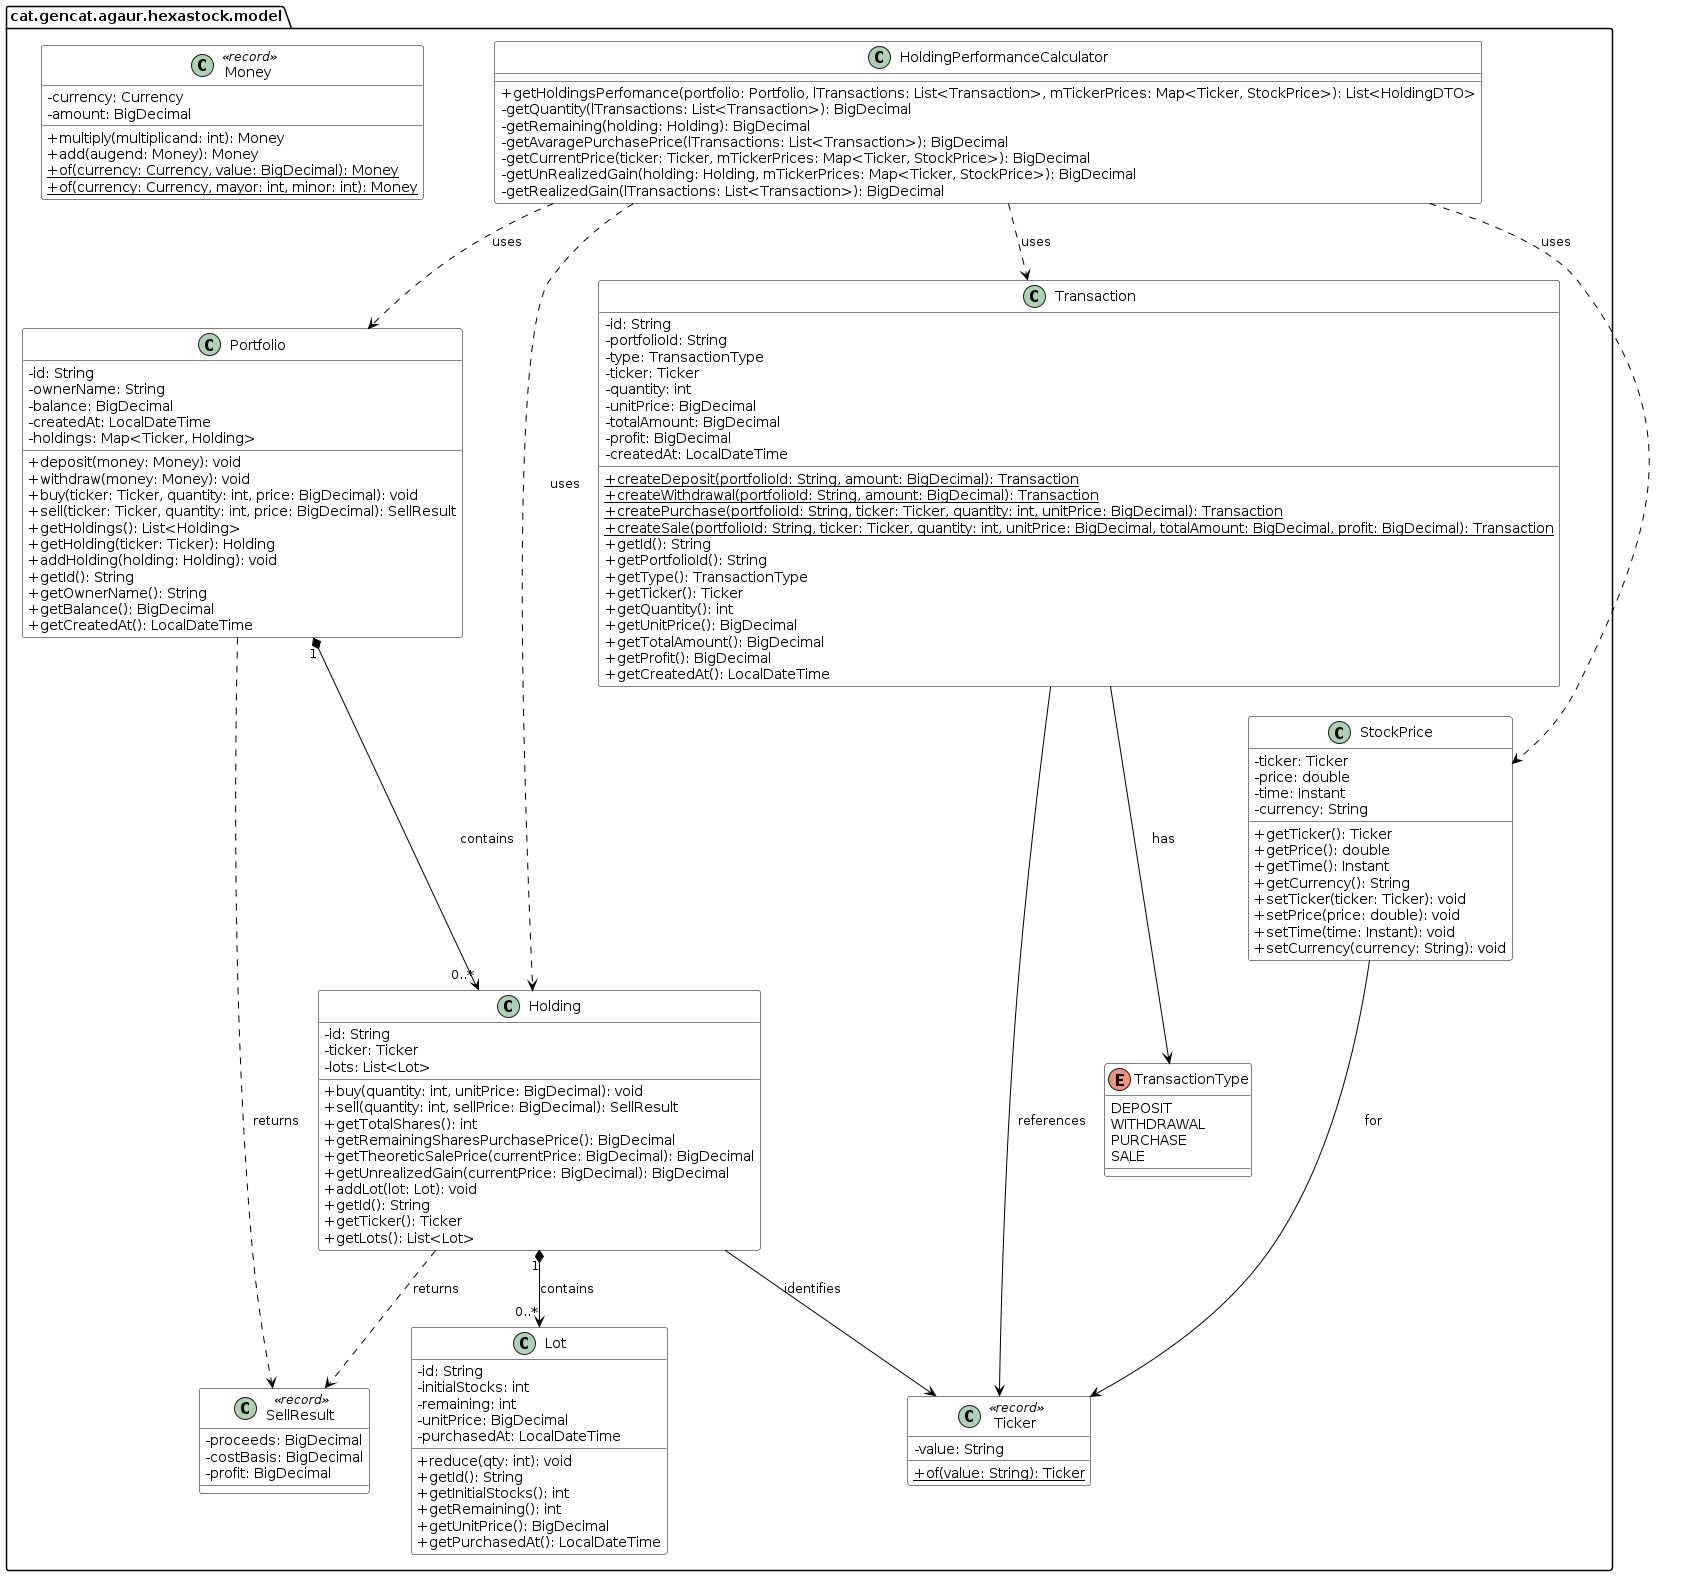

The diagram above was rendered by PlantUML. Its source (embedded in the PNG):
@startuml
' Style definitions
skinparam classAttributeIconSize 0
skinparam class {
  BackgroundColor White
  BorderColor Black
  ArrowColor Black
}

' Packages
package "cat.gencat.agaur.hexastock.model" as model {
  ' Core Entities
  class Portfolio {
    -id: String
    -ownerName: String
    -balance: BigDecimal
    -createdAt: LocalDateTime
    -holdings: Map<Ticker, Holding>
    +deposit(money: Money): void
    +withdraw(money: Money): void
    +buy(ticker: Ticker, quantity: int, price: BigDecimal): void
    +sell(ticker: Ticker, quantity: int, price: BigDecimal): SellResult
    +getHoldings(): List<Holding>
    +getHolding(ticker: Ticker): Holding
    +addHolding(holding: Holding): void
    +getId(): String
    +getOwnerName(): String
    +getBalance(): BigDecimal
    +getCreatedAt(): LocalDateTime
  }

  class Holding {
    -id: String
    -ticker: Ticker
    -lots: List<Lot>
    +buy(quantity: int, unitPrice: BigDecimal): void
    +sell(quantity: int, sellPrice: BigDecimal): SellResult
    +getTotalShares(): int
    +getRemainingSharesPurchasePrice(): BigDecimal
    +getTheoreticSalePrice(currentPrice: BigDecimal): BigDecimal
    +getUnrealizedGain(currentPrice: BigDecimal): BigDecimal
    +addLot(lot: Lot): void
    +getId(): String
    +getTicker(): Ticker
    +getLots(): List<Lot>
  }

  class Lot {
    -id: String
    -initialStocks: int
    -remaining: int
    -unitPrice: BigDecimal
    -purchasedAt: LocalDateTime
    +reduce(qty: int): void
    +getId(): String
    +getInitialStocks(): int
    +getRemaining(): int
    +getUnitPrice(): BigDecimal
    +getPurchasedAt(): LocalDateTime
  }

  class Transaction {
    -id: String
    -portfolioId: String
    -type: TransactionType
    -ticker: Ticker
    -quantity: int
    -unitPrice: BigDecimal
    -totalAmount: BigDecimal
    -profit: BigDecimal
    -createdAt: LocalDateTime
    +{static} createDeposit(portfolioId: String, amount: BigDecimal): Transaction
    +{static} createWithdrawal(portfolioId: String, amount: BigDecimal): Transaction
    +{static} createPurchase(portfolioId: String, ticker: Ticker, quantity: int, unitPrice: BigDecimal): Transaction
    +{static} createSale(portfolioId: String, ticker: Ticker, quantity: int, unitPrice: BigDecimal, totalAmount: BigDecimal, profit: BigDecimal): Transaction
    +getId(): String
    +getPortfolioId(): String
    +getType(): TransactionType
    +getTicker(): Ticker
    +getQuantity(): int
    +getUnitPrice(): BigDecimal
    +getTotalAmount(): BigDecimal
    +getProfit(): BigDecimal
    +getCreatedAt(): LocalDateTime
  }

  ' Value Objects
  class Money <<record>> {
    -currency: Currency
    -amount: BigDecimal
    +multiply(multiplicand: int): Money
    +add(augend: Money): Money
    +{static} of(currency: Currency, value: BigDecimal): Money
    +{static} of(currency: Currency, mayor: int, minor: int): Money
  }

  class Ticker <<record>> {
    -value: String
    +{static} of(value: String): Ticker
  }

  class SellResult <<record>> {
    -proceeds: BigDecimal
    -costBasis: BigDecimal
    -profit: BigDecimal
  }

  class StockPrice {
    -ticker: Ticker
    -price: double
    -time: Instant
    -currency: String
    +getTicker(): Ticker
    +getPrice(): double
    +getTime(): Instant
    +getCurrency(): String
    +setTicker(ticker: Ticker): void
    +setPrice(price: double): void
    +setTime(time: Instant): void
    +setCurrency(currency: String): void
  }

  enum TransactionType {
    DEPOSIT
    WITHDRAWAL
    PURCHASE
    SALE
  }

  ' Domain Services
  class HoldingPerformanceCalculator {
    +getHoldingsPerfomance(portfolio: Portfolio, lTransactions: List<Transaction>, mTickerPrices: Map<Ticker, StockPrice>): List<HoldingDTO>
    -getQuantity(lTransactions: List<Transaction>): BigDecimal
    -getRemaining(holding: Holding): BigDecimal
    -getAvaragePurchasePrice(lTransactions: List<Transaction>): BigDecimal
    -getCurrentPrice(ticker: Ticker, mTickerPrices: Map<Ticker, StockPrice>): BigDecimal
    -getUnRealizedGain(holding: Holding, mTickerPrices: Map<Ticker, StockPrice>): BigDecimal
    -getRealizedGain(lTransactions: List<Transaction>): BigDecimal
  }
}


' Relationships
Portfolio "1" *--> "0..*" Holding : contains
Holding "1" *--> "0..*" Lot : contains
Portfolio ..> SellResult : returns
Holding ..> SellResult : returns
Transaction --> TransactionType : has
Transaction --> Ticker : references
Holding --> Ticker : identifies
StockPrice --> Ticker : for
HoldingPerformanceCalculator ..> Portfolio : uses
HoldingPerformanceCalculator ..> Transaction : uses
HoldingPerformanceCalculator ..> StockPrice : uses
HoldingPerformanceCalculator ..> Holding : uses
@enduml